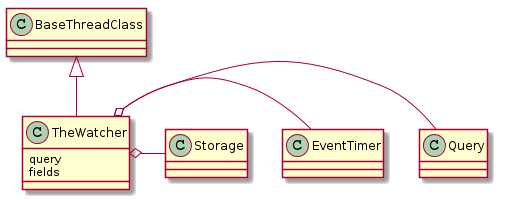

The diagram above was rendered by PlantUML. Its source (embedded in the PNG):
@startuml
BaseThreadClass <|-- TheWatcher
TheWatcher o- Query
TheWatcher o- EventTimer
TheWatcher o- Storage
TheWatcher : query
TheWatcher : fields

@enduml